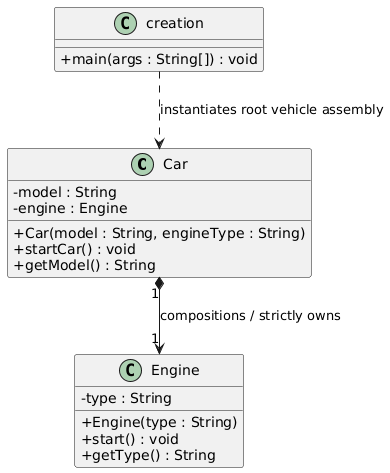

The diagram above was rendered by PlantUML. Its source (embedded in the PNG):
@startuml
skinparam classAttributeIconSize 0

' --- CONTAINER OWNER CLASS ---
class Car {
    - model : String
    - engine : Engine
    + Car(model : String, engineType : String)
    + startCar() : void
    + getModel() : String
}

' --- DEPENDENT COMPONENT CLASS ---
class Engine {
    - type : String
    + Engine(type : String)
    + start() : void
    + getType() : String
}

' --- RUNNER APPLICATION DRIVER ---
class creation {
    + main(args : String[]) : void
}

' --- RELATIONSHIPS ---

' The Composition Link (Filled Solid Diamond arrow pointing to the container owner)
Car "1" *--> "1" Engine : compositions / strictly owns

' Execution Dependency
creation ..> Car : instantiates root vehicle assembly
@enduml